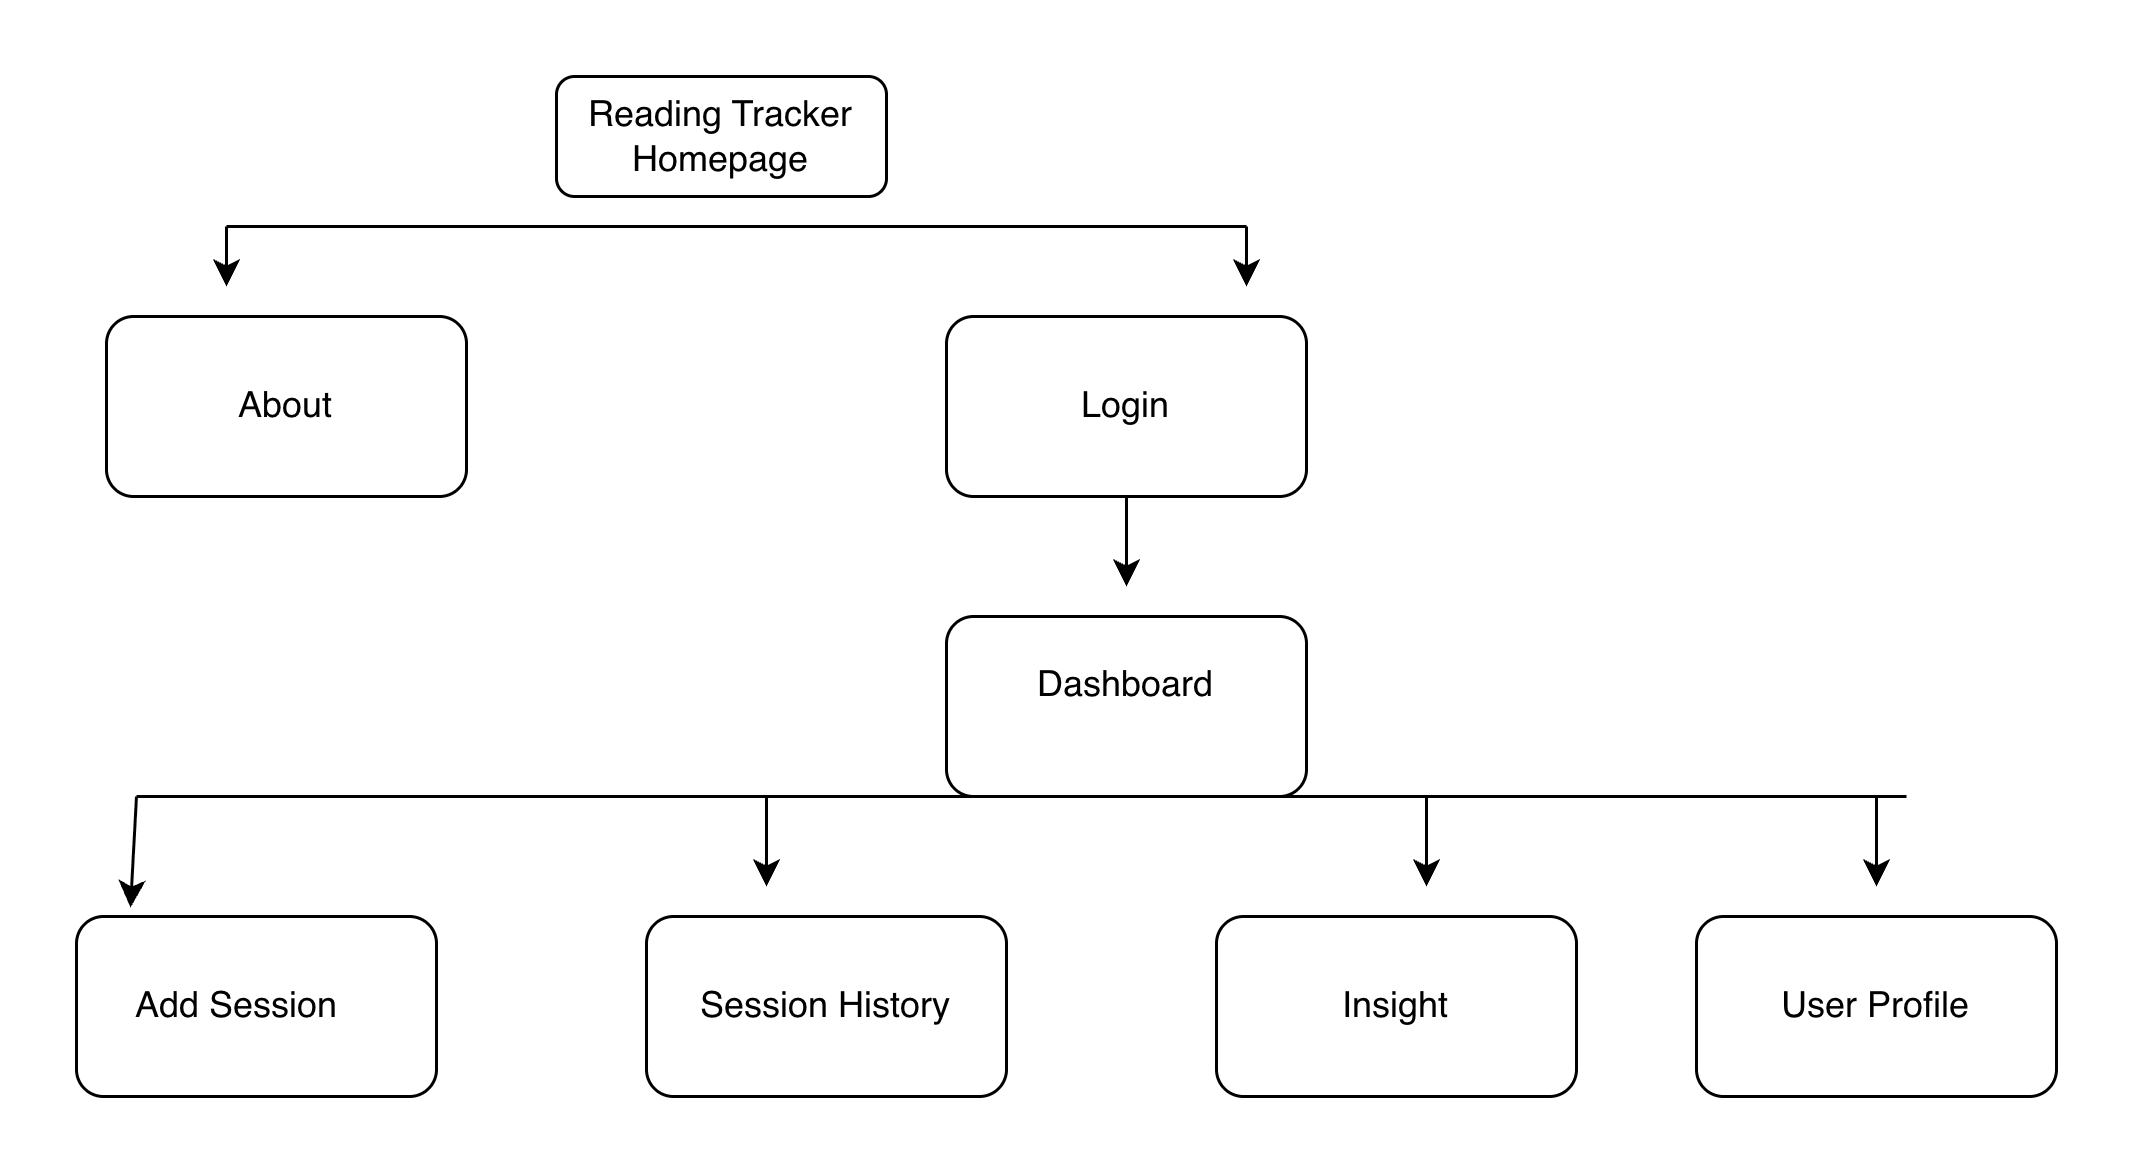

The diagram above was exported from draw.io. Its source (the exported page's mxGraphModel, read from the mxfile embedded in the PNG):
<mxGraphModel dx="1215" dy="559" grid="1" gridSize="10" guides="1" tooltips="1" connect="1" arrows="1" fold="1" page="1" pageScale="1" pageWidth="850" pageHeight="1100" math="0" shadow="0">
  <root>
    <mxCell id="0" />
    <mxCell id="1" parent="0" />
    <mxCell id="1lPIL1bqmRpLGpEOldPx-1" parent="1" style="rounded=1;whiteSpace=wrap;html=1;" value="Reading Tracker Homepage" vertex="1">
      <mxGeometry height="40" width="110" x="340" y="10" as="geometry" />
    </mxCell>
    <mxCell id="1lPIL1bqmRpLGpEOldPx-2" parent="1" style="rounded=1;whiteSpace=wrap;html=1;" value="Login" vertex="1">
      <mxGeometry height="60" width="120" x="470" y="90" as="geometry" />
    </mxCell>
    <mxCell id="1lPIL1bqmRpLGpEOldPx-3" parent="1" style="rounded=1;whiteSpace=wrap;html=1;" value="About" vertex="1">
      <mxGeometry height="60" width="120" x="190" y="90" as="geometry" />
    </mxCell>
    <mxCell id="1lPIL1bqmRpLGpEOldPx-5" edge="1" parent="1" style="endArrow=none;html=1;rounded=0;" value="">
      <mxGeometry height="50" relative="1" width="50" as="geometry">
        <mxPoint x="230" y="60" as="sourcePoint" />
        <mxPoint x="570" y="60" as="targetPoint" />
      </mxGeometry>
    </mxCell>
    <mxCell id="1lPIL1bqmRpLGpEOldPx-6" edge="1" parent="1" style="endArrow=classic;html=1;rounded=0;" value="">
      <mxGeometry height="50" relative="1" width="50" as="geometry">
        <mxPoint x="230" y="60" as="sourcePoint" />
        <mxPoint x="230" y="80" as="targetPoint" />
      </mxGeometry>
    </mxCell>
    <mxCell id="1lPIL1bqmRpLGpEOldPx-7" edge="1" parent="1" style="endArrow=classic;html=1;rounded=0;" value="">
      <mxGeometry height="50" relative="1" width="50" as="geometry">
        <mxPoint x="570" y="60" as="sourcePoint" />
        <mxPoint x="570" y="80" as="targetPoint" />
      </mxGeometry>
    </mxCell>
    <mxCell id="1lPIL1bqmRpLGpEOldPx-8" parent="1" style="rounded=1;whiteSpace=wrap;html=1;" value="Dashboard&lt;div&gt;&lt;br&gt;&lt;/div&gt;" vertex="1">
      <mxGeometry height="60" width="120" x="470" y="190" as="geometry" />
    </mxCell>
    <mxCell id="1lPIL1bqmRpLGpEOldPx-9" edge="1" parent="1" source="1lPIL1bqmRpLGpEOldPx-2" style="endArrow=classic;html=1;rounded=0;exitX=0.5;exitY=1;exitDx=0;exitDy=0;" value="">
      <mxGeometry height="50" relative="1" width="50" as="geometry">
        <mxPoint x="400" y="320" as="sourcePoint" />
        <mxPoint x="530" y="180" as="targetPoint" />
      </mxGeometry>
    </mxCell>
    <mxCell id="1lPIL1bqmRpLGpEOldPx-10" parent="1" style="rounded=1;whiteSpace=wrap;html=1;" value="Session History" vertex="1">
      <mxGeometry height="60" width="120" x="370" y="290" as="geometry" />
    </mxCell>
    <mxCell id="1lPIL1bqmRpLGpEOldPx-11" parent="1" style="rounded=1;whiteSpace=wrap;html=1;" value="Add Session&lt;span style=&quot;white-space: pre;&quot;&gt;&#09;&lt;/span&gt;" vertex="1">
      <mxGeometry height="60" width="120" x="180" y="290" as="geometry" />
    </mxCell>
    <mxCell id="1lPIL1bqmRpLGpEOldPx-12" parent="1" style="rounded=1;whiteSpace=wrap;html=1;" value="Insight" vertex="1">
      <mxGeometry height="60" width="120" x="560" y="290" as="geometry" />
    </mxCell>
    <mxCell id="1lPIL1bqmRpLGpEOldPx-13" parent="1" style="rounded=1;whiteSpace=wrap;html=1;" value="User Profile" vertex="1">
      <mxGeometry height="60" width="120" x="720" y="290" as="geometry" />
    </mxCell>
    <mxCell id="1lPIL1bqmRpLGpEOldPx-14" edge="1" parent="1" style="endArrow=none;html=1;rounded=0;" value="">
      <mxGeometry height="50" relative="1" width="50" as="geometry">
        <mxPoint x="200" y="250" as="sourcePoint" />
        <mxPoint x="790" y="250" as="targetPoint" />
      </mxGeometry>
    </mxCell>
    <mxCell id="1lPIL1bqmRpLGpEOldPx-15" edge="1" parent="1" style="endArrow=classic;html=1;rounded=0;entryX=0.15;entryY=-0.05;entryDx=0;entryDy=0;entryPerimeter=0;" target="1lPIL1bqmRpLGpEOldPx-11" value="">
      <mxGeometry height="50" relative="1" width="50" as="geometry">
        <mxPoint x="200" y="250" as="sourcePoint" />
        <mxPoint x="450" y="270" as="targetPoint" />
      </mxGeometry>
    </mxCell>
    <mxCell id="1lPIL1bqmRpLGpEOldPx-16" edge="1" parent="1" style="endArrow=classic;html=1;rounded=0;" value="">
      <mxGeometry height="50" relative="1" width="50" as="geometry">
        <mxPoint x="410" y="250" as="sourcePoint" />
        <mxPoint x="410" y="280" as="targetPoint" />
      </mxGeometry>
    </mxCell>
    <mxCell id="1lPIL1bqmRpLGpEOldPx-17" edge="1" parent="1" style="endArrow=classic;html=1;rounded=0;" value="">
      <mxGeometry height="50" relative="1" width="50" as="geometry">
        <mxPoint x="630" y="250" as="sourcePoint" />
        <mxPoint x="630" y="280" as="targetPoint" />
      </mxGeometry>
    </mxCell>
    <mxCell id="1lPIL1bqmRpLGpEOldPx-18" edge="1" parent="1" style="endArrow=classic;html=1;rounded=0;" value="">
      <mxGeometry height="50" relative="1" width="50" as="geometry">
        <mxPoint x="780" y="250" as="sourcePoint" />
        <mxPoint x="780" y="280" as="targetPoint" />
      </mxGeometry>
    </mxCell>
  </root>
</mxGraphModel>